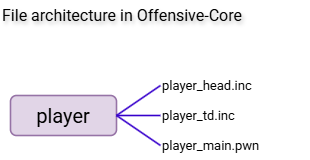

The diagram above was exported from draw.io. Its source (the exported page's mxGraphModel, read from the mxfile embedded in the PNG):
<mxGraphModel dx="1148" dy="643" grid="1" gridSize="10" guides="1" tooltips="1" connect="1" arrows="1" fold="1" page="1" pageScale="1" pageWidth="827" pageHeight="1169" background="#ffffff" math="0" shadow="0">
  <root>
    <mxCell id="0" />
    <mxCell id="1" parent="0" />
    <mxCell id="bJNbDRiHZKSTCojxgOTb-1" value="player" style="rounded=1;whiteSpace=wrap;html=1;fillColor=#e1d5e7;strokeColor=#9673a6;fontFamily=Roboto;1,100..900&amp;family=Rubik:ital,wght@0,300..900;1,300..900&amp;display=swap&quot; rel=&quot;stylesheet&quot;;1,100..900&amp;display=swap&quot; rel=&quot;stylesheet;1,100..900&amp;display=swap&quot; rel=&quot;stylesheet&quot;;fontSource=https%3A%2F%2Ffonts.googleapis.com%2Fcss%3Ffamily%3DRoboto;fontSize=20;strokeWidth=1.6;verticalAlign=middle;" vertex="1" parent="1">
      <mxGeometry x="190" y="235" width="106" height="40" as="geometry" />
    </mxCell>
    <mxCell id="bJNbDRiHZKSTCojxgOTb-4" value="player_head.inc" style="text;html=1;align=left;verticalAlign=middle;whiteSpace=wrap;rounded=0;fontFamily=Roboto;1,100..900&amp;display=swap&quot; rel=&quot;stylesheet&quot;;fontSource=https%3A%2F%2Ffonts.googleapis.com%2Fcss%3Ffamily%3DRoboto;fontSize=13;" vertex="1" parent="1">
      <mxGeometry x="340" y="210" width="60" height="30" as="geometry" />
    </mxCell>
    <mxCell id="bJNbDRiHZKSTCojxgOTb-5" value="player_td.inc" style="text;html=1;align=left;verticalAlign=middle;whiteSpace=wrap;rounded=0;fontFamily=Roboto;1,100..900&amp;display=swap&quot; rel=&quot;stylesheet&quot;;fontSource=https%3A%2F%2Ffonts.googleapis.com%2Fcss%3Ffamily%3DRoboto;fontSize=13;" vertex="1" parent="1">
      <mxGeometry x="340" y="240" width="60" height="30" as="geometry" />
    </mxCell>
    <mxCell id="bJNbDRiHZKSTCojxgOTb-6" value="player_main.pwn" style="text;html=1;align=left;verticalAlign=middle;whiteSpace=wrap;rounded=0;fontFamily=Roboto;1,100..900&amp;display=swap&quot; rel=&quot;stylesheet&quot;;fontSource=https%3A%2F%2Ffonts.googleapis.com%2Fcss%3Ffamily%3DRoboto;fontSize=13;" vertex="1" parent="1">
      <mxGeometry x="340" y="270" width="60" height="30" as="geometry" />
    </mxCell>
    <mxCell id="bJNbDRiHZKSTCojxgOTb-11" value="" style="endArrow=none;html=1;rounded=0;entryX=0;entryY=0.5;entryDx=0;entryDy=0;exitX=1;exitY=0.5;exitDx=0;exitDy=0;fontFamily=Roboto;fontSource=https%3A%2F%2Ffonts.googleapis.com%2Fcss%3Ffamily%3DRoboto;fillColor=#6a00ff;strokeColor=#3700CC;targetPerimeterSpacing=0;curved=0;strokeWidth=1.6;" edge="1" parent="1" source="bJNbDRiHZKSTCojxgOTb-1" target="bJNbDRiHZKSTCojxgOTb-4">
      <mxGeometry width="50" height="50" relative="1" as="geometry">
        <mxPoint x="313" y="264.9999999999999" as="sourcePoint" />
        <mxPoint x="223" y="300" as="targetPoint" />
      </mxGeometry>
    </mxCell>
    <mxCell id="bJNbDRiHZKSTCojxgOTb-12" value="" style="endArrow=none;html=1;rounded=0;entryX=0;entryY=0.5;entryDx=0;entryDy=0;exitX=1;exitY=0.5;exitDx=0;exitDy=0;fontFamily=Roboto;fontSource=https%3A%2F%2Ffonts.googleapis.com%2Fcss%3Ffamily%3DRoboto;fillColor=#6a00ff;strokeColor=#3700CC;targetPerimeterSpacing=0;curved=0;strokeWidth=1.6;" edge="1" parent="1" source="bJNbDRiHZKSTCojxgOTb-1" target="bJNbDRiHZKSTCojxgOTb-5">
      <mxGeometry width="50" height="50" relative="1" as="geometry">
        <mxPoint x="313" y="264.9999999999999" as="sourcePoint" />
        <mxPoint x="353" y="260" as="targetPoint" />
      </mxGeometry>
    </mxCell>
    <mxCell id="bJNbDRiHZKSTCojxgOTb-13" value="" style="endArrow=none;html=1;rounded=0;entryX=0;entryY=0.5;entryDx=0;entryDy=0;exitX=1;exitY=0.5;exitDx=0;exitDy=0;fontFamily=Roboto;fontSource=https%3A%2F%2Ffonts.googleapis.com%2Fcss%3Ffamily%3DRoboto;fillColor=#6a00ff;strokeColor=#3700CC;targetPerimeterSpacing=0;curved=0;strokeWidth=1.6;" edge="1" parent="1" source="bJNbDRiHZKSTCojxgOTb-1" target="bJNbDRiHZKSTCojxgOTb-6">
      <mxGeometry width="50" height="50" relative="1" as="geometry">
        <mxPoint x="313" y="264.9999999999999" as="sourcePoint" />
        <mxPoint x="363" y="290" as="targetPoint" />
      </mxGeometry>
    </mxCell>
    <mxCell id="bJNbDRiHZKSTCojxgOTb-36" value="File architecture in Offensive-Core" style="text;html=1;align=left;verticalAlign=middle;whiteSpace=wrap;rounded=0;fontFamily=Roboto;1,100..900&amp;display=swap&quot; rel=&quot;stylesheet&quot;;fontSource=https%3A%2F%2Ffonts.googleapis.com%2Fcss%3Ffamily%3DRoboto;fontStyle=0;fontSize=16;textShadow=1;" vertex="1" parent="1">
      <mxGeometry x="180" y="140" width="310" height="30" as="geometry" />
    </mxCell>
  </root>
</mxGraphModel>